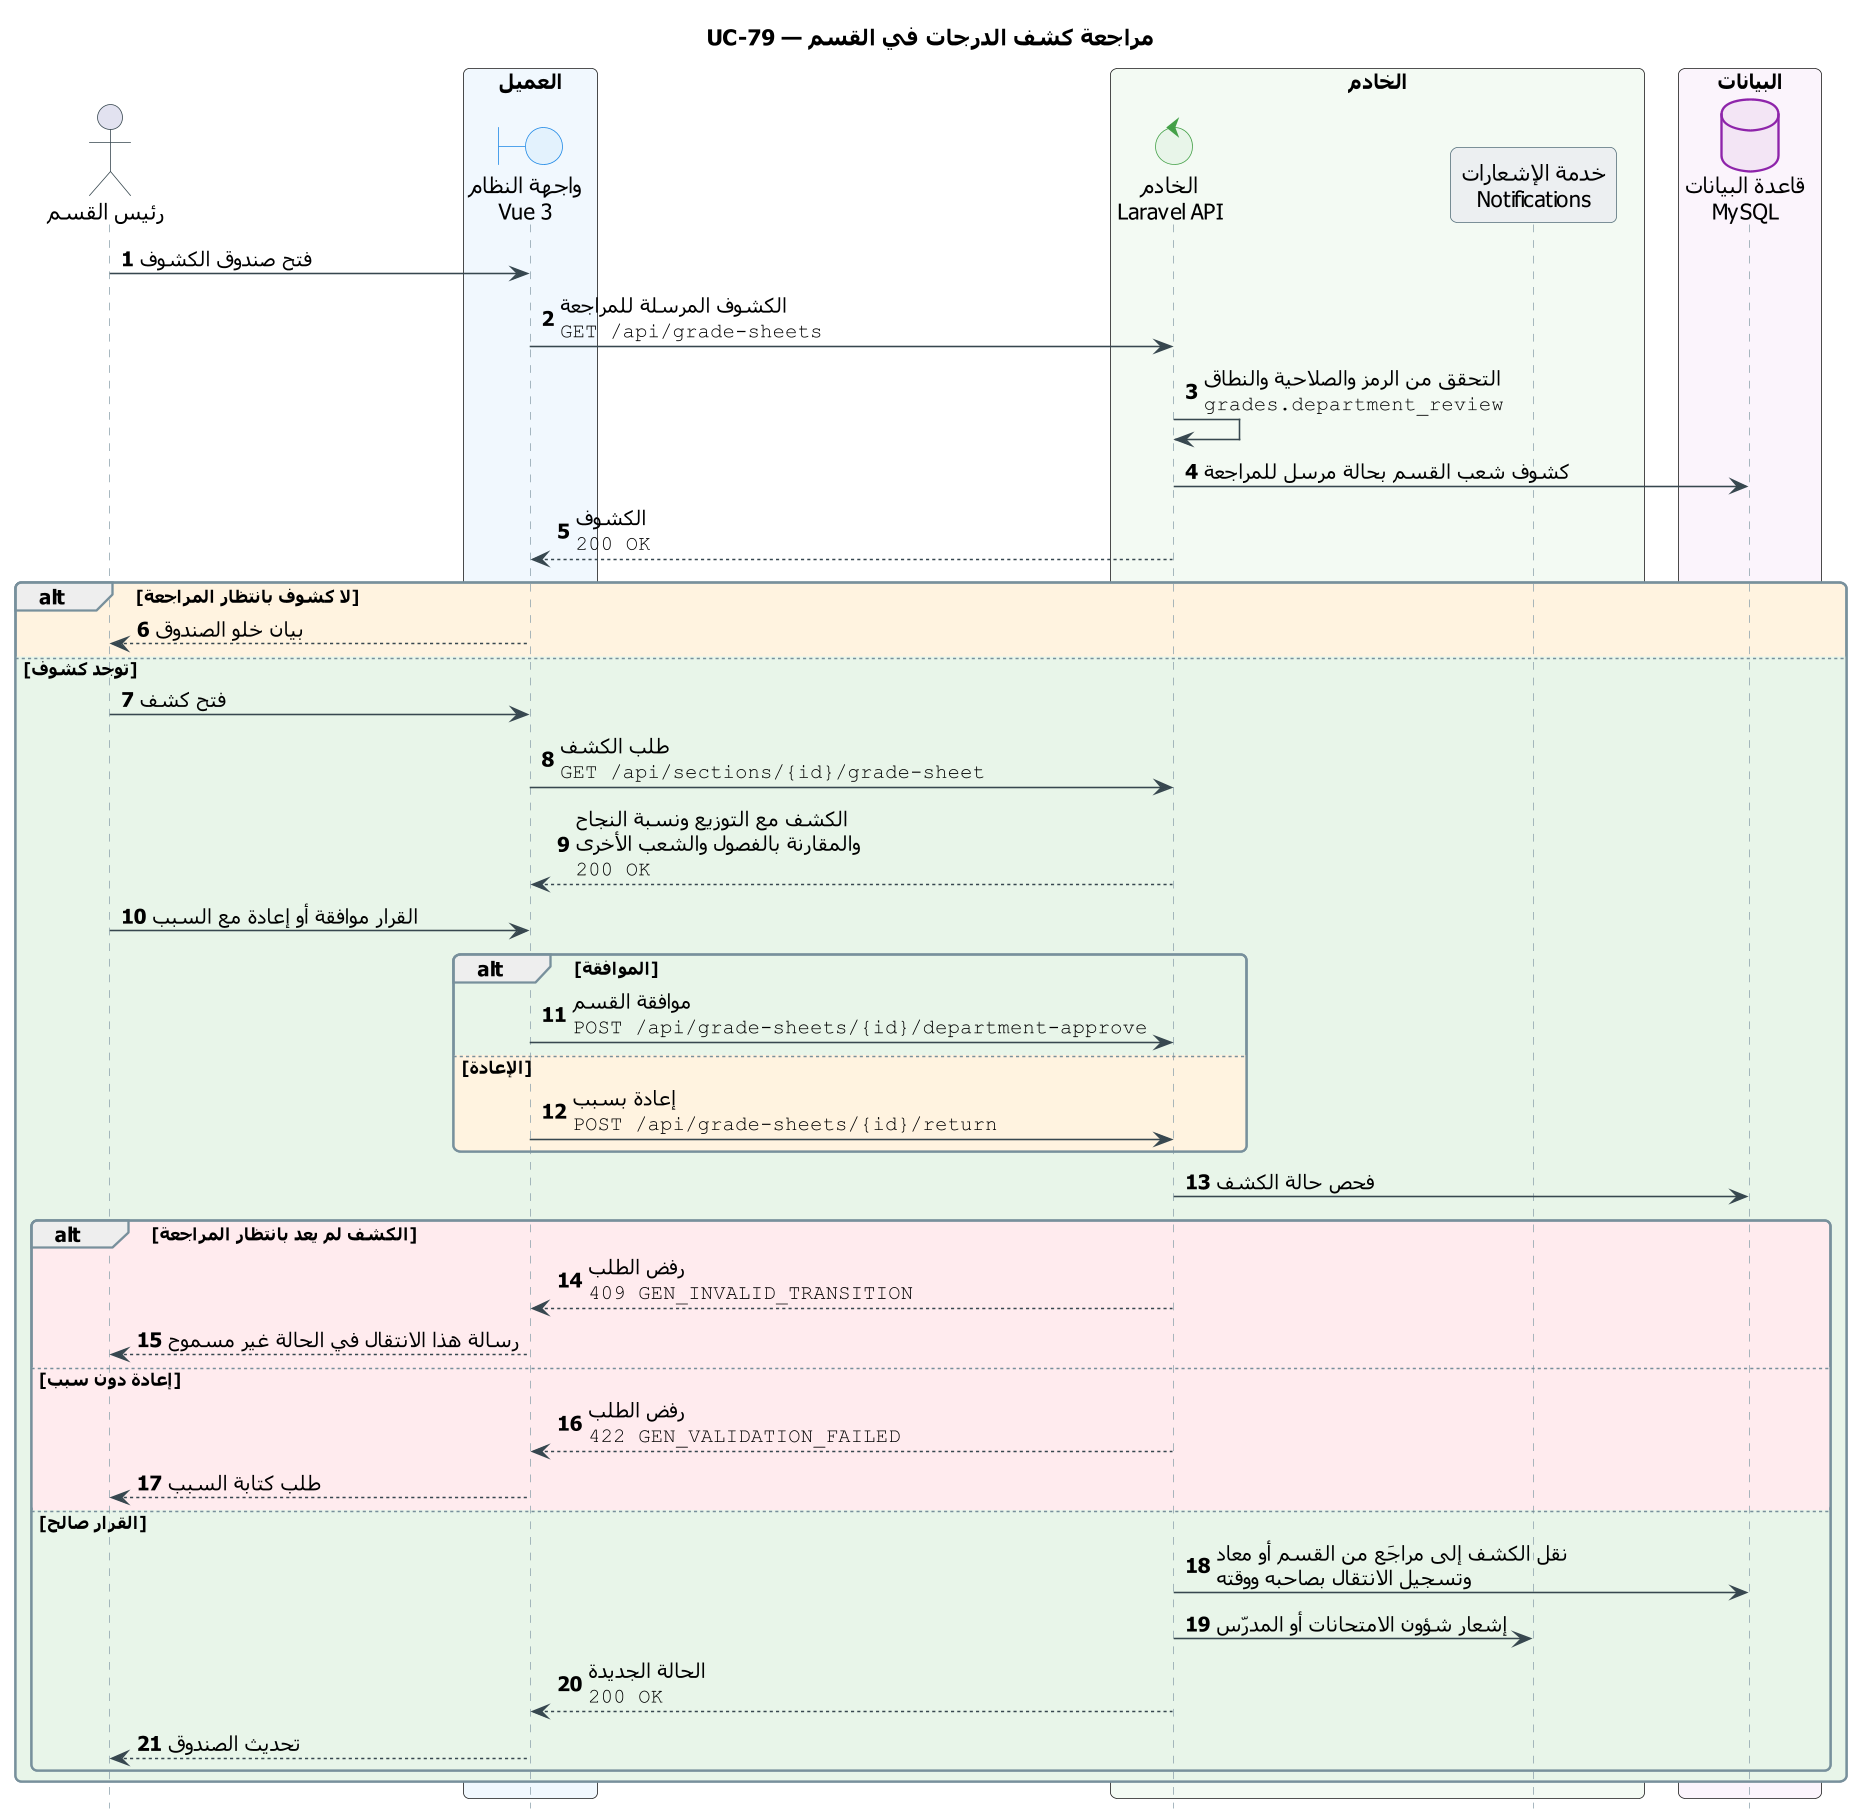

The diagram above was rendered by PlantUML. Its source (embedded in the PNG):
@startuml UC-79_department_review
skinparam dpi 150
' ===== النمط الموحّد (انسخه مع المخطط) =====
skinparam defaultFontName Tahoma
skinparam shadowing false
skinparam roundcorner 8
skinparam ParticipantPadding 14
skinparam BoxPadding 10
skinparam NoteBackgroundColor #FFF8E1
skinparam NoteBorderColor #FFB300
skinparam ParticipantBackgroundColor #ECEFF1
skinparam ParticipantBorderColor #546E7A
skinparam ActorBorderColor #37474F
skinparam BoundaryBackgroundColor #E3F2FD
skinparam BoundaryBorderColor #1E88E5
skinparam ControlBackgroundColor #E8F5E9
skinparam ControlBorderColor #43A047
skinparam DatabaseBackgroundColor #F3E5F5
skinparam DatabaseBorderColor #8E24AA
skinparam sequence {
  ArrowColor #37474F
  LifeLineBorderColor #90A4AE
  GroupBorderColor #78909C
  DividerBackgroundColor #E3F2FD
  DividerBorderColor #78909C
  ReferenceBackgroundColor #FFF8E1
  ReferenceBorderColor #546E7A
}
hide footbox
autonumber
' ===== المخطط =====
title UC-79 — مراجعة كشف الدرجات في القسم

actor "رئيس القسم" as HOD
box "العميل" #F1F8FE
  boundary "واجهة النظام\nVue 3" as UI
end box
box "الخادم" #F3FAF3
  control "الخادم\nLaravel API" as API
  participant "خدمة الإشعارات\nNotifications" as NTF
end box
box "البيانات" #FBF4FC
  database "قاعدة البيانات\nMySQL" as DB
end box

HOD -> UI : فتح صندوق الكشوف
UI -> API : الكشوف المرسلة للمراجعة\n""GET /api/grade-sheets""
API -> API : التحقق من الرمز والصلاحية والنطاق\n""grades.department_review""
API -> DB : كشوف شعب القسم بحالة مرسل للمراجعة
API --> UI : الكشوف\n""200 OK""
alt #FFF3E0 لا كشوف بانتظار المراجعة
  UI --> HOD : بيان خلو الصندوق
else #E8F5E9 توجد كشوف
  HOD -> UI : فتح كشف
  UI -> API : طلب الكشف\n""GET /api/sections/{id}/grade-sheet""
  API --> UI : الكشف مع التوزيع ونسبة النجاح\nوالمقارنة بالفصول والشعب الأخرى\n""200 OK""
  HOD -> UI : القرار موافقة أو إعادة مع السبب
  alt #E8F5E9 الموافقة
    UI -> API : موافقة القسم\n""POST /api/grade-sheets/{id}/department-approve""
  else #FFF3E0 الإعادة
    UI -> API : إعادة بسبب\n""POST /api/grade-sheets/{id}/return""
  end
  API -> DB : فحص حالة الكشف
  alt #FFEBEE الكشف لم يعد بانتظار المراجعة
    API --> UI : رفض الطلب\n""409 GEN_INVALID_TRANSITION""
    UI --> HOD : رسالة هذا الانتقال في الحالة غير مسموح
  else #FFEBEE إعادة دون سبب
    API --> UI : رفض الطلب\n""422 GEN_VALIDATION_FAILED""
    UI --> HOD : طلب كتابة السبب
  else #E8F5E9 القرار صالح
    API -> DB : نقل الكشف إلى مراجَع من القسم أو معاد\nوتسجيل الانتقال بصاحبه ووقته
    API -> NTF : إشعار شؤون الامتحانات أو المدرّس
    API --> UI : الحالة الجديدة\n""200 OK""
    UI --> HOD : تحديث الصندوق
  end
end
@enduml